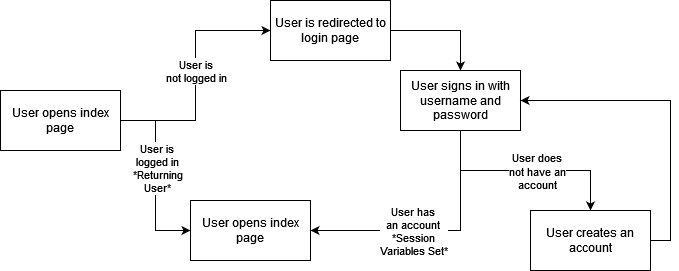

The diagram above was exported from draw.io. Its source (the exported page's mxGraphModel, read from the mxfile embedded in the PNG):
<mxGraphModel dx="954" dy="584" grid="1" gridSize="10" guides="1" tooltips="1" connect="1" arrows="1" fold="1" page="1" pageScale="1" pageWidth="850" pageHeight="1100" math="0" shadow="0">
  <root>
    <mxCell id="0" />
    <mxCell id="1" parent="0" />
    <mxCell id="R8FCtmXcgfhhboieEkSN-3" style="edgeStyle=orthogonalEdgeStyle;rounded=0;orthogonalLoop=1;jettySize=auto;html=1;exitX=1;exitY=0.5;exitDx=0;exitDy=0;entryX=0;entryY=0.5;entryDx=0;entryDy=0;" edge="1" parent="1" source="R8FCtmXcgfhhboieEkSN-1" target="R8FCtmXcgfhhboieEkSN-2">
      <mxGeometry relative="1" as="geometry" />
    </mxCell>
    <mxCell id="R8FCtmXcgfhhboieEkSN-6" value="User is&lt;br&gt;not logged in" style="edgeLabel;html=1;align=center;verticalAlign=middle;resizable=0;points=[];" vertex="1" connectable="0" parent="R8FCtmXcgfhhboieEkSN-3">
      <mxGeometry x="0.2111" relative="1" as="geometry">
        <mxPoint y="20" as="offset" />
      </mxGeometry>
    </mxCell>
    <mxCell id="R8FCtmXcgfhhboieEkSN-5" style="edgeStyle=orthogonalEdgeStyle;rounded=0;orthogonalLoop=1;jettySize=auto;html=1;exitX=1;exitY=0.5;exitDx=0;exitDy=0;entryX=0;entryY=0.5;entryDx=0;entryDy=0;" edge="1" parent="1" source="R8FCtmXcgfhhboieEkSN-1" target="R8FCtmXcgfhhboieEkSN-4">
      <mxGeometry relative="1" as="geometry" />
    </mxCell>
    <mxCell id="R8FCtmXcgfhhboieEkSN-7" value="User is&lt;br&gt;logged in&lt;br&gt;*Returning&lt;br&gt;User*" style="edgeLabel;html=1;align=center;verticalAlign=middle;resizable=0;points=[];" vertex="1" connectable="0" parent="R8FCtmXcgfhhboieEkSN-5">
      <mxGeometry x="-0.0912" y="1" relative="1" as="geometry">
        <mxPoint as="offset" />
      </mxGeometry>
    </mxCell>
    <mxCell id="R8FCtmXcgfhhboieEkSN-1" value="User opens index page" style="rounded=0;whiteSpace=wrap;html=1;" vertex="1" parent="1">
      <mxGeometry x="80" y="170" width="120" height="60" as="geometry" />
    </mxCell>
    <mxCell id="R8FCtmXcgfhhboieEkSN-9" style="edgeStyle=orthogonalEdgeStyle;rounded=0;orthogonalLoop=1;jettySize=auto;html=1;exitX=1;exitY=0.5;exitDx=0;exitDy=0;entryX=0.5;entryY=0;entryDx=0;entryDy=0;" edge="1" parent="1" source="R8FCtmXcgfhhboieEkSN-2" target="R8FCtmXcgfhhboieEkSN-8">
      <mxGeometry relative="1" as="geometry" />
    </mxCell>
    <mxCell id="R8FCtmXcgfhhboieEkSN-2" value="User is redirected to login page" style="whiteSpace=wrap;html=1;" vertex="1" parent="1">
      <mxGeometry x="350" y="80" width="120" height="60" as="geometry" />
    </mxCell>
    <mxCell id="R8FCtmXcgfhhboieEkSN-4" value="User opens index page" style="whiteSpace=wrap;html=1;" vertex="1" parent="1">
      <mxGeometry x="270" y="280" width="120" height="60" as="geometry" />
    </mxCell>
    <mxCell id="R8FCtmXcgfhhboieEkSN-11" style="edgeStyle=orthogonalEdgeStyle;rounded=0;orthogonalLoop=1;jettySize=auto;html=1;exitX=0.5;exitY=1;exitDx=0;exitDy=0;entryX=0.5;entryY=0;entryDx=0;entryDy=0;" edge="1" parent="1" source="R8FCtmXcgfhhboieEkSN-8" target="R8FCtmXcgfhhboieEkSN-10">
      <mxGeometry relative="1" as="geometry" />
    </mxCell>
    <mxCell id="R8FCtmXcgfhhboieEkSN-15" value="User does&lt;br&gt;not have an&lt;br&gt;account" style="edgeLabel;html=1;align=center;verticalAlign=middle;resizable=0;points=[];" vertex="1" connectable="0" parent="R8FCtmXcgfhhboieEkSN-11">
      <mxGeometry x="-0.1889" relative="1" as="geometry">
        <mxPoint x="31" as="offset" />
      </mxGeometry>
    </mxCell>
    <mxCell id="R8FCtmXcgfhhboieEkSN-14" style="edgeStyle=orthogonalEdgeStyle;rounded=0;orthogonalLoop=1;jettySize=auto;html=1;exitX=0.5;exitY=1;exitDx=0;exitDy=0;entryX=1;entryY=0.5;entryDx=0;entryDy=0;" edge="1" parent="1" source="R8FCtmXcgfhhboieEkSN-8" target="R8FCtmXcgfhhboieEkSN-4">
      <mxGeometry relative="1" as="geometry" />
    </mxCell>
    <mxCell id="R8FCtmXcgfhhboieEkSN-16" value="User has&lt;br&gt;an account&lt;br&gt;*Session&lt;br&gt;Variables Set*" style="edgeLabel;html=1;align=center;verticalAlign=middle;resizable=0;points=[];" vertex="1" connectable="0" parent="R8FCtmXcgfhhboieEkSN-14">
      <mxGeometry x="-0.0732" y="-3" relative="1" as="geometry">
        <mxPoint x="-32" y="3" as="offset" />
      </mxGeometry>
    </mxCell>
    <mxCell id="R8FCtmXcgfhhboieEkSN-8" value="User signs in with username and password" style="whiteSpace=wrap;html=1;" vertex="1" parent="1">
      <mxGeometry x="480" y="150" width="120" height="60" as="geometry" />
    </mxCell>
    <mxCell id="R8FCtmXcgfhhboieEkSN-12" style="edgeStyle=orthogonalEdgeStyle;rounded=0;orthogonalLoop=1;jettySize=auto;html=1;exitX=1;exitY=0.5;exitDx=0;exitDy=0;entryX=1;entryY=0.5;entryDx=0;entryDy=0;" edge="1" parent="1" source="R8FCtmXcgfhhboieEkSN-10" target="R8FCtmXcgfhhboieEkSN-8">
      <mxGeometry relative="1" as="geometry" />
    </mxCell>
    <mxCell id="R8FCtmXcgfhhboieEkSN-10" value="User creates an account" style="whiteSpace=wrap;html=1;" vertex="1" parent="1">
      <mxGeometry x="610" y="290" width="120" height="60" as="geometry" />
    </mxCell>
  </root>
</mxGraphModel>